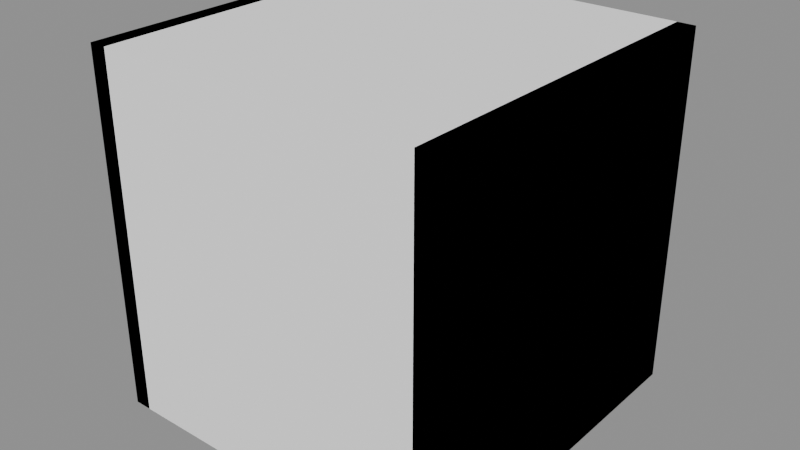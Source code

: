 # Source: fence.blend  (saved by Blender 5.2.45; exported with 4.5.12 LTS)
import bpy
from mathutils import Matrix  # noqa: F401  (used for matrix-valued properties, if any)

bpy.ops.wm.read_factory_settings(use_empty=True)
scene = bpy.context.scene
scene.name = 'Scene'

# ---- materials (node trees are filled in below, after node groups)
mat_material_world_prop_industrial = bpy.data.materials.new('material.world.prop.industrial')
mat_material_world_prop_industrial.diffuse_color = (1.0, 1.0, 1.0, 1.0)

# ---- material node trees
mat_material_world_prop_industrial.use_nodes = True; mat_material_world_prop_industrial.node_tree.nodes.clear()
_N = mat_material_world_prop_industrial.node_tree.nodes; _L = mat_material_world_prop_industrial.node_tree.links
n0 = _N.new('ShaderNodeBsdfPrincipled'); n0.name = 'Principled BSDF'; n0.location = (-200, 100)
n0.inputs[0].default_value = (1.0, 1.0, 1.0, 1.0)
n0.inputs[1].default_value = 1.0
n0.inputs[2].default_value = 1.0
n0.inputs[10].default_value = 0.005
n1 = _N.new('ShaderNodeOutputMaterial'); n1.name = 'Material Output'; n1.location = (200, 100)
_L.new(n0.outputs[0], n1.inputs[0])
n1.is_active_output = True

# ---- meshes
me_00_0_whole = bpy.data.meshes.new('00:0:whole')
me_00_0_whole.from_pydata([(-0.5, -0.5, -0.5), (-0.5, -0.5, 0.5), (-0.5, 0.5, 0.5), (-0.5, 0.5, -0.5), (-0.45, 0.5, -0.5), (-0.45, 0.5, 0.5), (-0.45, -0.5, 0.5), (-0.45, -0.5, -0.5), (-0.5, 0.5, -0.5), (-0.45, 0.5, -0.5), (-0.45, -0.5, -0.5), (-0.5, -0.5, -0.5), (-0.5, -0.5, 0.5), (-0.45, -0.5, 0.5), (-0.45, 0.5, 0.5), (-0.5, 0.5, 0.5), (-0.5, 0.5, 0.5), (-0.45, 0.5, 0.5), (-0.45, 0.5, -0.5), (-0.5, 0.5, -0.5), (-0.5, -0.5, -0.5), (-0.45, -0.5, -0.5), (-0.45, -0.5, 0.5), (-0.5, -0.5, 0.5), (0.45, -0.5, -0.5), (0.45, -0.5, 0.5), (0.45, 0.5, 0.5), (0.45, 0.5, -0.5), (0.5, 0.5, -0.5), (0.5, 0.5, 0.5), (0.5, -0.5, 0.5), (0.5, -0.5, -0.5), (0.45, 0.5, -0.5), (0.5, 0.5, -0.5), (0.5, -0.5, -0.5), (0.45, -0.5, -0.5), (0.45, -0.5, 0.5), (0.5, -0.5, 0.5), (0.5, 0.5, 0.5), (0.45, 0.5, 0.5), (0.45, 0.5, 0.5), (0.5, 0.5, 0.5), (0.5, 0.5, -0.5), (0.45, 0.5, -0.5), (0.45, -0.5, -0.5), (0.5, -0.5, -0.5), (0.5, -0.5, 0.5), (0.45, -0.5, 0.5), (-0.5, -0.25, -0.3925), (-0.5, -0.25, -0.3575), (-0.5, 0.25, -0.3575), (-0.5, 0.25, -0.3925), (0.5, 0.25, -0.3925), (0.5, 0.25, -0.3575), (0.5, -0.25, -0.3575), (0.5, -0.25, -0.3925), (-0.5, 0.25, -0.3925), (0.5, 0.25, -0.3925), (0.5, -0.25, -0.3925), (-0.5, -0.25, -0.3925), (-0.5, -0.25, -0.3575), (0.5, -0.25, -0.3575), (0.5, 0.25, -0.3575), (-0.5, 0.25, -0.3575), (-0.5, 0.25, -0.3575), (0.5, 0.25, -0.3575), (0.5, 0.25, -0.3925), (-0.5, 0.25, -0.3925), (-0.5, -0.25, -0.3925), (0.5, -0.25, -0.3925), (0.5, -0.25, -0.3575), (-0.5, -0.25, -0.3575), (-0.5, -0.25, 0.3575), (-0.5, -0.25, 0.3925), (-0.5, 0.25, 0.3925), (-0.5, 0.25, 0.3575), (0.5, 0.25, 0.3575), (0.5, 0.25, 0.3925), (0.5, -0.25, 0.3925), (0.5, -0.25, 0.3575), (-0.5, 0.25, 0.3575), (0.5, 0.25, 0.3575), (0.5, -0.25, 0.3575), (-0.5, -0.25, 0.3575), (-0.5, -0.25, 0.3925), (0.5, -0.25, 0.3925), (0.5, 0.25, 0.3925), (-0.5, 0.25, 0.3925), (-0.5, 0.25, 0.3925), (0.5, 0.25, 0.3925), (0.5, 0.25, 0.3575), (-0.5, 0.25, 0.3575), (-0.5, -0.25, 0.3575), (0.5, -0.25, 0.3575), (0.5, -0.25, 0.3925), (-0.5, -0.25, 0.3925), (-0.406, -0.125, -0.4), (-0.406, -0.125, 0.4), (-0.406, 0.125, 0.4), (-0.406, 0.125, -0.4), (-0.394, 0.125, -0.4), (-0.394, 0.125, 0.4), (-0.394, -0.125, 0.4), (-0.394, -0.125, -0.4), (-0.406, 0.125, -0.4), (-0.394, 0.125, -0.4), (-0.394, -0.125, -0.4), (-0.406, -0.125, -0.4), (-0.406, -0.125, 0.4), (-0.394, -0.125, 0.4), (-0.394, 0.125, 0.4), (-0.406, 0.125, 0.4), (-0.406, 0.125, 0.4), (-0.394, 0.125, 0.4), (-0.394, 0.125, -0.4), (-0.406, 0.125, -0.4), (-0.406, -0.125, -0.4), (-0.394, -0.125, -0.4), (-0.394, -0.125, 0.4), (-0.406, -0.125, 0.4), (-0.326, -0.125, -0.4), (-0.326, -0.125, 0.4), (-0.326, 0.125, 0.4), (-0.326, 0.125, -0.4), (-0.314, 0.125, -0.4), (-0.314, 0.125, 0.4), (-0.314, -0.125, 0.4), (-0.314, -0.125, -0.4), (-0.326, 0.125, -0.4), (-0.314, 0.125, -0.4), (-0.314, -0.125, -0.4), (-0.326, -0.125, -0.4), (-0.326, -0.125, 0.4), (-0.314, -0.125, 0.4), (-0.314, 0.125, 0.4), (-0.326, 0.125, 0.4), (-0.326, 0.125, 0.4), (-0.314, 0.125, 0.4), (-0.314, 0.125, -0.4), (-0.326, 0.125, -0.4), (-0.326, -0.125, -0.4), (-0.314, -0.125, -0.4), (-0.314, -0.125, 0.4), (-0.326, -0.125, 0.4), (-0.246, -0.125, -0.4), (-0.246, -0.125, 0.4), (-0.246, 0.125, 0.4), (-0.246, 0.125, -0.4), (-0.234, 0.125, -0.4), (-0.234, 0.125, 0.4), (-0.234, -0.125, 0.4), (-0.234, -0.125, -0.4), (-0.246, 0.125, -0.4), (-0.234, 0.125, -0.4), (-0.234, -0.125, -0.4), (-0.246, -0.125, -0.4), (-0.246, -0.125, 0.4), (-0.234, -0.125, 0.4), (-0.234, 0.125, 0.4), (-0.246, 0.125, 0.4), (-0.246, 0.125, 0.4), (-0.234, 0.125, 0.4), (-0.234, 0.125, -0.4), (-0.246, 0.125, -0.4), (-0.246, -0.125, -0.4), (-0.234, -0.125, -0.4), (-0.234, -0.125, 0.4), (-0.246, -0.125, 0.4), (-0.166, -0.125, -0.4), (-0.166, -0.125, 0.4), (-0.166, 0.125, 0.4), (-0.166, 0.125, -0.4), (-0.154, 0.125, -0.4), (-0.154, 0.125, 0.4), (-0.154, -0.125, 0.4), (-0.154, -0.125, -0.4), (-0.166, 0.125, -0.4), (-0.154, 0.125, -0.4), (-0.154, -0.125, -0.4), (-0.166, -0.125, -0.4), (-0.166, -0.125, 0.4), (-0.154, -0.125, 0.4), (-0.154, 0.125, 0.4), (-0.166, 0.125, 0.4), (-0.166, 0.125, 0.4), (-0.154, 0.125, 0.4), (-0.154, 0.125, -0.4), (-0.166, 0.125, -0.4), (-0.166, -0.125, -0.4), (-0.154, -0.125, -0.4), (-0.154, -0.125, 0.4), (-0.166, -0.125, 0.4), (-0.086, -0.125, -0.4), (-0.086, -0.125, 0.4), (-0.086, 0.125, 0.4), (-0.086, 0.125, -0.4), (-0.074, 0.125, -0.4), (-0.074, 0.125, 0.4), (-0.074, -0.125, 0.4), (-0.074, -0.125, -0.4), (-0.086, 0.125, -0.4), (-0.074, 0.125, -0.4), (-0.074, -0.125, -0.4), (-0.086, -0.125, -0.4), (-0.086, -0.125, 0.4), (-0.074, -0.125, 0.4), (-0.074, 0.125, 0.4), (-0.086, 0.125, 0.4), (-0.086, 0.125, 0.4), (-0.074, 0.125, 0.4), (-0.074, 0.125, -0.4), (-0.086, 0.125, -0.4), (-0.086, -0.125, -0.4), (-0.074, -0.125, -0.4), (-0.074, -0.125, 0.4), (-0.086, -0.125, 0.4), (-0.006, -0.125, -0.4), (-0.006, -0.125, 0.4), (-0.006, 0.125, 0.4), (-0.006, 0.125, -0.4), (0.006, 0.125, -0.4), (0.006, 0.125, 0.4), (0.006, -0.125, 0.4), (0.006, -0.125, -0.4), (-0.006, 0.125, -0.4), (0.006, 0.125, -0.4), (0.006, -0.125, -0.4), (-0.006, -0.125, -0.4), (-0.006, -0.125, 0.4), (0.006, -0.125, 0.4), (0.006, 0.125, 0.4), (-0.006, 0.125, 0.4), (-0.006, 0.125, 0.4), (0.006, 0.125, 0.4), (0.006, 0.125, -0.4), (-0.006, 0.125, -0.4), (-0.006, -0.125, -0.4), (0.006, -0.125, -0.4), (0.006, -0.125, 0.4), (-0.006, -0.125, 0.4), (0.074, -0.125, -0.4), (0.074, -0.125, 0.4), (0.074, 0.125, 0.4), (0.074, 0.125, -0.4), (0.086, 0.125, -0.4), (0.086, 0.125, 0.4), (0.086, -0.125, 0.4), (0.086, -0.125, -0.4), (0.074, 0.125, -0.4), (0.086, 0.125, -0.4), (0.086, -0.125, -0.4), (0.074, -0.125, -0.4), (0.074, -0.125, 0.4), (0.086, -0.125, 0.4), (0.086, 0.125, 0.4), (0.074, 0.125, 0.4), (0.074, 0.125, 0.4), (0.086, 0.125, 0.4), (0.086, 0.125, -0.4), (0.074, 0.125, -0.4), (0.074, -0.125, -0.4), (0.086, -0.125, -0.4), (0.086, -0.125, 0.4), (0.074, -0.125, 0.4), (0.154, -0.125, -0.4), (0.154, -0.125, 0.4), (0.154, 0.125, 0.4), (0.154, 0.125, -0.4), (0.166, 0.125, -0.4), (0.166, 0.125, 0.4), (0.166, -0.125, 0.4), (0.166, -0.125, -0.4), (0.154, 0.125, -0.4), (0.166, 0.125, -0.4), (0.166, -0.125, -0.4), (0.154, -0.125, -0.4), (0.154, -0.125, 0.4), (0.166, -0.125, 0.4), (0.166, 0.125, 0.4), (0.154, 0.125, 0.4), (0.154, 0.125, 0.4), (0.166, 0.125, 0.4), (0.166, 0.125, -0.4), (0.154, 0.125, -0.4), (0.154, -0.125, -0.4), (0.166, -0.125, -0.4), (0.166, -0.125, 0.4), (0.154, -0.125, 0.4), (0.234, -0.125, -0.4), (0.234, -0.125, 0.4), (0.234, 0.125, 0.4), (0.234, 0.125, -0.4), (0.246, 0.125, -0.4), (0.246, 0.125, 0.4), (0.246, -0.125, 0.4), (0.246, -0.125, -0.4), (0.234, 0.125, -0.4), (0.246, 0.125, -0.4), (0.246, -0.125, -0.4), (0.234, -0.125, -0.4), (0.234, -0.125, 0.4), (0.246, -0.125, 0.4), (0.246, 0.125, 0.4), (0.234, 0.125, 0.4), (0.234, 0.125, 0.4), (0.246, 0.125, 0.4), (0.246, 0.125, -0.4), (0.234, 0.125, -0.4), (0.234, -0.125, -0.4), (0.246, -0.125, -0.4), (0.246, -0.125, 0.4), (0.234, -0.125, 0.4), (0.314, -0.125, -0.4), (0.314, -0.125, 0.4), (0.314, 0.125, 0.4), (0.314, 0.125, -0.4), (0.326, 0.125, -0.4), (0.326, 0.125, 0.4), (0.326, -0.125, 0.4), (0.326, -0.125, -0.4), (0.314, 0.125, -0.4), (0.326, 0.125, -0.4), (0.326, -0.125, -0.4), (0.314, -0.125, -0.4), (0.314, -0.125, 0.4), (0.326, -0.125, 0.4), (0.326, 0.125, 0.4), (0.314, 0.125, 0.4), (0.314, 0.125, 0.4), (0.326, 0.125, 0.4), (0.326, 0.125, -0.4), (0.314, 0.125, -0.4), (0.314, -0.125, -0.4), (0.326, -0.125, -0.4), (0.326, -0.125, 0.4), (0.314, -0.125, 0.4), (0.394, -0.125, -0.4), (0.394, -0.125, 0.4), (0.394, 0.125, 0.4), (0.394, 0.125, -0.4), (0.406, 0.125, -0.4), (0.406, 0.125, 0.4), (0.406, -0.125, 0.4), (0.406, -0.125, -0.4), (0.394, 0.125, -0.4), (0.406, 0.125, -0.4), (0.406, -0.125, -0.4), (0.394, -0.125, -0.4), (0.394, -0.125, 0.4), (0.406, -0.125, 0.4), (0.406, 0.125, 0.4), (0.394, 0.125, 0.4), (0.394, 0.125, 0.4), (0.406, 0.125, 0.4), (0.406, 0.125, -0.4), (0.394, 0.125, -0.4), (0.394, -0.125, -0.4), (0.406, -0.125, -0.4), (0.406, -0.125, 0.4), (0.394, -0.125, 0.4)], [], [(0, 1, 2), (0, 2, 3), (4, 5, 6), (4, 6, 7), (8, 9, 10), (8, 10, 11), (12, 13, 14), (12, 14, 15), (16, 17, 18), (16, 18, 19), (20, 21, 22), (20, 22, 23), (24, 25, 26), (24, 26, 27), (28, 29, 30), (28, 30, 31), (32, 33, 34), (32, 34, 35), (36, 37, 38), (36, 38, 39), (40, 41, 42), (40, 42, 43), (44, 45, 46), (44, 46, 47), (48, 49, 50), (48, 50, 51), (52, 53, 54), (52, 54, 55), (56, 57, 58), (56, 58, 59), (60, 61, 62), (60, 62, 63), (64, 65, 66), (64, 66, 67), (68, 69, 70), (68, 70, 71), (72, 73, 74), (72, 74, 75), (76, 77, 78), (76, 78, 79), (80, 81, 82), (80, 82, 83), (84, 85, 86), (84, 86, 87), (88, 89, 90), (88, 90, 91), (92, 93, 94), (92, 94, 95), (96, 97, 98), (96, 98, 99), (100, 101, 102), (100, 102, 103), (104, 105, 106), (104, 106, 107), (108, 109, 110), (108, 110, 111), (112, 113, 114), (112, 114, 115), (116, 117, 118), (116, 118, 119), (120, 121, 122), (120, 122, 123), (124, 125, 126), (124, 126, 127), (128, 129, 130), (128, 130, 131), (132, 133, 134), (132, 134, 135), (136, 137, 138), (136, 138, 139), (140, 141, 142), (140, 142, 143), (144, 145, 146), (144, 146, 147), (148, 149, 150), (148, 150, 151), (152, 153, 154), (152, 154, 155), (156, 157, 158), (156, 158, 159), (160, 161, 162), (160, 162, 163), (164, 165, 166), (164, 166, 167), (168, 169, 170), (168, 170, 171), (172, 173, 174), (172, 174, 175), (176, 177, 178), (176, 178, 179), (180, 181, 182), (180, 182, 183), (184, 185, 186), (184, 186, 187), (188, 189, 190), (188, 190, 191), (192, 193, 194), (192, 194, 195), (196, 197, 198), (196, 198, 199), (200, 201, 202), (200, 202, 203), (204, 205, 206), (204, 206, 207), (208, 209, 210), (208, 210, 211), (212, 213, 214), (212, 214, 215), (216, 217, 218), (216, 218, 219), (220, 221, 222), (220, 222, 223), (224, 225, 226), (224, 226, 227), (228, 229, 230), (228, 230, 231), (232, 233, 234), (232, 234, 235), (236, 237, 238), (236, 238, 239), (240, 241, 242), (240, 242, 243), (244, 245, 246), (244, 246, 247), (248, 249, 250), (248, 250, 251), (252, 253, 254), (252, 254, 255), (256, 257, 258), (256, 258, 259), (260, 261, 262), (260, 262, 263), (264, 265, 266), (264, 266, 267), (268, 269, 270), (268, 270, 271), (272, 273, 274), (272, 274, 275), (276, 277, 278), (276, 278, 279), (280, 281, 282), (280, 282, 283), (284, 285, 286), (284, 286, 287), (288, 289, 290), (288, 290, 291), (292, 293, 294), (292, 294, 295), (296, 297, 298), (296, 298, 299), (300, 301, 302), (300, 302, 303), (304, 305, 306), (304, 306, 307), (308, 309, 310), (308, 310, 311), (312, 313, 314), (312, 314, 315), (316, 317, 318), (316, 318, 319), (320, 321, 322), (320, 322, 323), (324, 325, 326), (324, 326, 327), (328, 329, 330), (328, 330, 331), (332, 333, 334), (332, 334, 335), (336, 337, 338), (336, 338, 339), (340, 341, 342), (340, 342, 343), (344, 345, 346), (344, 346, 347), (348, 349, 350), (348, 350, 351), (352, 353, 354), (352, 354, 355), (356, 357, 358), (356, 358, 359)])
_uv = me_00_0_whole.uv_layers.new(name='UVMap')
_uv.uv.foreach_set('vector', [0.268, 0.8664, 0.482, 0.8664, 0.482, 0.8836, 0.268, 0.8664, 0.482, 0.8836, 0.268, 0.8836, 0.268, 0.8836, 0.482, 0.8836, 0.482, 0.8664, 0.268, 0.8836, 0.482, 0.8664, 0.268, 0.8664, 0.268, 0.8836, 0.2787, 0.8836, 0.2787, 0.8664, 0.268, 0.8836, 0.2787, 0.8664, 0.268, 0.8664, 0.268, 0.8664, 0.2787, 0.8664, 0.2787, 0.8836, 0.268, 0.8664, 0.2787, 0.8836, 0.268, 0.8836, 0.268, 0.768, 0.2787, 0.768, 0.2787, 0.982, 0.268, 0.768, 0.2787, 0.982, 0.268, 0.982, 0.268, 0.982, 0.2787, 0.982, 0.2787, 0.768, 0.268, 0.982, 0.2787, 0.768, 0.268, 0.768, 0.268, 0.8664, 0.482, 0.8664, 0.482, 0.8836, 0.268, 0.8664, 0.482, 0.8836, 0.268, 0.8836, 0.268, 0.8836, 0.482, 0.8836, 0.482, 0.8664, 0.268, 0.8836, 0.482, 0.8664, 0.268, 0.8664, 0.4713, 0.8836, 0.482, 0.8836, 0.482, 0.8664, 0.4713, 0.8836, 0.482, 0.8664, 0.4713, 0.8664, 0.4713, 0.8664, 0.482, 0.8664, 0.482, 0.8836, 0.4713, 0.8664, 0.482, 0.8836, 0.4713, 0.8836, 0.4713, 0.768, 0.482, 0.768, 0.482, 0.982, 0.4713, 0.768, 0.482, 0.982, 0.4713, 0.982, 0.4713, 0.982, 0.482, 0.982, 0.482, 0.768, 0.4713, 0.982, 0.482, 0.768, 0.4713, 0.768, 0.291, 0.8707, 0.2985, 0.8707, 0.2985, 0.8793, 0.291, 0.8707, 0.2985, 0.8793, 0.291, 0.8793, 0.291, 0.8793, 0.2985, 0.8793, 0.2985, 0.8707, 0.291, 0.8793, 0.2985, 0.8707, 0.291, 0.8707, 0.268, 0.8793, 0.482, 0.8793, 0.482, 0.8707, 0.268, 0.8793, 0.482, 0.8707, 0.268, 0.8707, 0.268, 0.8707, 0.482, 0.8707, 0.482, 0.8793, 0.268, 0.8707, 0.482, 0.8793, 0.268, 0.8793, 0.268, 0.9515, 0.482, 0.9515, 0.482, 0.959, 0.268, 0.9515, 0.482, 0.959, 0.268, 0.959, 0.268, 0.959, 0.482, 0.959, 0.482, 0.9515, 0.268, 0.959, 0.482, 0.9515, 0.268, 0.9515, 0.4515, 0.8707, 0.459, 0.8707, 0.459, 0.8793, 0.4515, 0.8707, 0.459, 0.8793, 0.4515, 0.8793, 0.4515, 0.8793, 0.459, 0.8793, 0.459, 0.8707, 0.4515, 0.8793, 0.459, 0.8707, 0.4515, 0.8707, 0.268, 0.8793, 0.482, 0.8793, 0.482, 0.8707, 0.268, 0.8793, 0.482, 0.8707, 0.268, 0.8707, 0.268, 0.8707, 0.482, 0.8707, 0.482, 0.8793, 0.268, 0.8707, 0.482, 0.8793, 0.268, 0.8793, 0.268, 0.791, 0.482, 0.791, 0.482, 0.7985, 0.268, 0.791, 0.482, 0.7985, 0.268, 0.7985, 0.268, 0.7985, 0.482, 0.7985, 0.482, 0.791, 0.268, 0.7985, 0.482, 0.791, 0.268, 0.791, 0.2894, 0.8729, 0.4606, 0.8729, 0.4606, 0.8771, 0.2894, 0.8729, 0.4606, 0.8771, 0.2894, 0.8771, 0.2894, 0.8771, 0.4606, 0.8771, 0.4606, 0.8729, 0.2894, 0.8771, 0.4606, 0.8729, 0.2894, 0.8729, 0.2881, 0.8771, 0.2907, 0.8771, 0.2907, 0.8729, 0.2881, 0.8771, 0.2907, 0.8729, 0.2881, 0.8729, 0.2881, 0.8729, 0.2907, 0.8729, 0.2907, 0.8771, 0.2881, 0.8729, 0.2907, 0.8771, 0.2881, 0.8771, 0.2881, 0.7894, 0.2907, 0.7894, 0.2907, 0.9606, 0.2881, 0.7894, 0.2907, 0.9606, 0.2881, 0.9606, 0.2881, 0.9606, 0.2907, 0.9606, 0.2907, 0.7894, 0.2881, 0.9606, 0.2907, 0.7894, 0.2881, 0.7894, 0.2894, 0.8729, 0.4606, 0.8729, 0.4606, 0.8771, 0.2894, 0.8729, 0.4606, 0.8771, 0.2894, 0.8771, 0.2894, 0.8771, 0.4606, 0.8771, 0.4606, 0.8729, 0.2894, 0.8771, 0.4606, 0.8729, 0.2894, 0.8729, 0.3052, 0.8771, 0.3078, 0.8771, 0.3078, 0.8729, 0.3052, 0.8771, 0.3078, 0.8729, 0.3052, 0.8729, 0.3052, 0.8729, 0.3078, 0.8729, 0.3078, 0.8771, 0.3052, 0.8729, 0.3078, 0.8771, 0.3052, 0.8771, 0.3052, 0.7894, 0.3078, 0.7894, 0.3078, 0.9606, 0.3052, 0.7894, 0.3078, 0.9606, 0.3052, 0.9606, 0.3052, 0.9606, 0.3078, 0.9606, 0.3078, 0.7894, 0.3052, 0.9606, 0.3078, 0.7894, 0.3052, 0.7894, 0.2894, 0.8729, 0.4606, 0.8729, 0.4606, 0.8771, 0.2894, 0.8729, 0.4606, 0.8771, 0.2894, 0.8771, 0.2894, 0.8771, 0.4606, 0.8771, 0.4606, 0.8729, 0.2894, 0.8771, 0.4606, 0.8729, 0.2894, 0.8729, 0.3224, 0.8771, 0.3249, 0.8771, 0.3249, 0.8729, 0.3224, 0.8771, 0.3249, 0.8729, 0.3224, 0.8729, 0.3224, 0.8729, 0.3249, 0.8729, 0.3249, 0.8771, 0.3224, 0.8729, 0.3249, 0.8771, 0.3224, 0.8771, 0.3224, 0.7894, 0.3249, 0.7894, 0.3249, 0.9606, 0.3224, 0.7894, 0.3249, 0.9606, 0.3224, 0.9606, 0.3224, 0.9606, 0.3249, 0.9606, 0.3249, 0.7894, 0.3224, 0.9606, 0.3249, 0.7894, 0.3224, 0.7894, 0.2894, 0.8729, 0.4606, 0.8729, 0.4606, 0.8771, 0.2894, 0.8729, 0.4606, 0.8771, 0.2894, 0.8771, 0.2894, 0.8771, 0.4606, 0.8771, 0.4606, 0.8729, 0.2894, 0.8771, 0.4606, 0.8729, 0.2894, 0.8729, 0.3395, 0.8771, 0.342, 0.8771, 0.342, 0.8729, 0.3395, 0.8771, 0.342, 0.8729, 0.3395, 0.8729, 0.3395, 0.8729, 0.342, 0.8729, 0.342, 0.8771, 0.3395, 0.8729, 0.342, 0.8771, 0.3395, 0.8771, 0.3395, 0.7894, 0.342, 0.7894, 0.342, 0.9606, 0.3395, 0.7894, 0.342, 0.9606, 0.3395, 0.9606, 0.3395, 0.9606, 0.342, 0.9606, 0.342, 0.7894, 0.3395, 0.9606, 0.342, 0.7894, 0.3395, 0.7894, 0.2894, 0.8729, 0.4606, 0.8729, 0.4606, 0.8771, 0.2894, 0.8729, 0.4606, 0.8771, 0.2894, 0.8771, 0.2894, 0.8771, 0.4606, 0.8771, 0.4606, 0.8729, 0.2894, 0.8771, 0.4606, 0.8729, 0.2894, 0.8729, 0.3566, 0.8771, 0.3592, 0.8771, 0.3592, 0.8729, 0.3566, 0.8771, 0.3592, 0.8729, 0.3566, 0.8729, 0.3566, 0.8729, 0.3592, 0.8729, 0.3592, 0.8771, 0.3566, 0.8729, 0.3592, 0.8771, 0.3566, 0.8771, 0.3566, 0.7894, 0.3592, 0.7894, 0.3592, 0.9606, 0.3566, 0.7894, 0.3592, 0.9606, 0.3566, 0.9606, 0.3566, 0.9606, 0.3592, 0.9606, 0.3592, 0.7894, 0.3566, 0.9606, 0.3592, 0.7894, 0.3566, 0.7894, 0.2894, 0.8729, 0.4606, 0.8729, 0.4606, 0.8771, 0.2894, 0.8729, 0.4606, 0.8771, 0.2894, 0.8771, 0.2894, 0.8771, 0.4606, 0.8771, 0.4606, 0.8729, 0.2894, 0.8771, 0.4606, 0.8729, 0.2894, 0.8729, 0.3737, 0.8771, 0.3763, 0.8771, 0.3763, 0.8729, 0.3737, 0.8771, 0.3763, 0.8729, 0.3737, 0.8729, 0.3737, 0.8729, 0.3763, 0.8729, 0.3763, 0.8771, 0.3737, 0.8729, 0.3763, 0.8771, 0.3737, 0.8771, 0.3737, 0.7894, 0.3763, 0.7894, 0.3763, 0.9606, 0.3737, 0.7894, 0.3763, 0.9606, 0.3737, 0.9606, 0.3737, 0.9606, 0.3763, 0.9606, 0.3763, 0.7894, 0.3737, 0.9606, 0.3763, 0.7894, 0.3737, 0.7894, 0.2894, 0.8729, 0.4606, 0.8729, 0.4606, 0.8771, 0.2894, 0.8729, 0.4606, 0.8771, 0.2894, 0.8771, 0.2894, 0.8771, 0.4606, 0.8771, 0.4606, 0.8729, 0.2894, 0.8771, 0.4606, 0.8729, 0.2894, 0.8729, 0.3908, 0.8771, 0.3934, 0.8771, 0.3934, 0.8729, 0.3908, 0.8771, 0.3934, 0.8729, 0.3908, 0.8729, 0.3908, 0.8729, 0.3934, 0.8729, 0.3934, 0.8771, 0.3908, 0.8729, 0.3934, 0.8771, 0.3908, 0.8771, 0.3908, 0.7894, 0.3934, 0.7894, 0.3934, 0.9606, 0.3908, 0.7894, 0.3934, 0.9606, 0.3908, 0.9606, 0.3908, 0.9606, 0.3934, 0.9606, 0.3934, 0.7894, 0.3908, 0.9606, 0.3934, 0.7894, 0.3908, 0.7894, 0.2894, 0.8729, 0.4606, 0.8729, 0.4606, 0.8771, 0.2894, 0.8729, 0.4606, 0.8771, 0.2894, 0.8771, 0.2894, 0.8771, 0.4606, 0.8771, 0.4606, 0.8729, 0.2894, 0.8771, 0.4606, 0.8729, 0.2894, 0.8729, 0.408, 0.8771, 0.4105, 0.8771, 0.4105, 0.8729, 0.408, 0.8771, 0.4105, 0.8729, 0.408, 0.8729, 0.408, 0.8729, 0.4105, 0.8729, 0.4105, 0.8771, 0.408, 0.8729, 0.4105, 0.8771, 0.408, 0.8771, 0.408, 0.7894, 0.4105, 0.7894, 0.4105, 0.9606, 0.408, 0.7894, 0.4105, 0.9606, 0.408, 0.9606, 0.408, 0.9606, 0.4105, 0.9606, 0.4105, 0.7894, 0.408, 0.9606, 0.4105, 0.7894, 0.408, 0.7894, 0.2894, 0.8729, 0.4606, 0.8729, 0.4606, 0.8771, 0.2894, 0.8729, 0.4606, 0.8771, 0.2894, 0.8771, 0.2894, 0.8771, 0.4606, 0.8771, 0.4606, 0.8729, 0.2894, 0.8771, 0.4606, 0.8729, 0.2894, 0.8729, 0.4251, 0.8771, 0.4276, 0.8771, 0.4276, 0.8729, 0.4251, 0.8771, 0.4276, 0.8729, 0.4251, 0.8729, 0.4251, 0.8729, 0.4276, 0.8729, 0.4276, 0.8771, 0.4251, 0.8729, 0.4276, 0.8771, 0.4251, 0.8771, 0.4251, 0.7894, 0.4276, 0.7894, 0.4276, 0.9606, 0.4251, 0.7894, 0.4276, 0.9606, 0.4251, 0.9606, 0.4251, 0.9606, 0.4276, 0.9606, 0.4276, 0.7894, 0.4251, 0.9606, 0.4276, 0.7894, 0.4251, 0.7894, 0.2894, 0.8729, 0.4606, 0.8729, 0.4606, 0.8771, 0.2894, 0.8729, 0.4606, 0.8771, 0.2894, 0.8771, 0.2894, 0.8771, 0.4606, 0.8771, 0.4606, 0.8729, 0.2894, 0.8771, 0.4606, 0.8729, 0.2894, 0.8729, 0.4422, 0.8771, 0.4448, 0.8771, 0.4448, 0.8729, 0.4422, 0.8771, 0.4448, 0.8729, 0.4422, 0.8729, 0.4422, 0.8729, 0.4448, 0.8729, 0.4448, 0.8771, 0.4422, 0.8729, 0.4448, 0.8771, 0.4422, 0.8771, 0.4422, 0.7894, 0.4448, 0.7894, 0.4448, 0.9606, 0.4422, 0.7894, 0.4448, 0.9606, 0.4422, 0.9606, 0.4422, 0.9606, 0.4448, 0.9606, 0.4448, 0.7894, 0.4422, 0.9606, 0.4448, 0.7894, 0.4422, 0.7894, 0.2894, 0.8729, 0.4606, 0.8729, 0.4606, 0.8771, 0.2894, 0.8729, 0.4606, 0.8771, 0.2894, 0.8771, 0.2894, 0.8771, 0.4606, 0.8771, 0.4606, 0.8729, 0.2894, 0.8771, 0.4606, 0.8729, 0.2894, 0.8729, 0.4593, 0.8771, 0.4619, 0.8771, 0.4619, 0.8729, 0.4593, 0.8771, 0.4619, 0.8729, 0.4593, 0.8729, 0.4593, 0.8729, 0.4619, 0.8729, 0.4619, 0.8771, 0.4593, 0.8729, 0.4619, 0.8771, 0.4593, 0.8771, 0.4593, 0.7894, 0.4619, 0.7894, 0.4619, 0.9606, 0.4593, 0.7894, 0.4619, 0.9606, 0.4593, 0.9606, 0.4593, 0.9606, 0.4619, 0.9606, 0.4619, 0.7894, 0.4593, 0.9606, 0.4619, 0.7894, 0.4593, 0.7894])
me_00_0_whole.materials.append(mat_material_world_prop_industrial)
me_00_0_whole.update()
me_00_0_whole.normals_split_custom_set([tuple(v) for v in zip(*[iter([-1.0, 0.0, 0.0, -1.0, 0.0, 0.0, -1.0, 0.0, 0.0, -1.0, 0.0, 0.0, -1.0, 0.0, 0.0, -1.0, 0.0, 0.0, 1.0, 0.0, 0.0, 1.0, 0.0, 0.0, 1.0, 0.0, 0.0, 1.0, 0.0, 0.0, 1.0, 0.0, 0.0, 1.0, 0.0, 0.0, 0.0, 0.0, -1.0, 0.0, 0.0, -1.0, 0.0, 0.0, -1.0, 0.0, 0.0, -1.0, 0.0, 0.0, -1.0, 0.0, 0.0, -1.0, 0.0, 0.0, 1.0, 0.0, 0.0, 1.0, 0.0, 0.0, 1.0, 0.0, 0.0, 1.0, 0.0, 0.0, 1.0, 0.0, 0.0, 1.0, 0.0, 1.0, 0.0, 0.0, 1.0, 0.0, 0.0, 1.0, 0.0, 0.0, 1.0, 0.0, 0.0, 1.0, 0.0, 0.0, 1.0, 0.0, 0.0, -1.0, 0.0, 0.0, -1.0, 0.0, 0.0, -1.0, 0.0, 0.0, -1.0, 0.0, 0.0, -1.0, 0.0, 0.0, -1.0, 0.0, -1.0, 0.0, 0.0, -1.0, 0.0, 0.0, -1.0, 0.0, 0.0, -1.0, 0.0, 0.0, -1.0, 0.0, 0.0, -1.0, 0.0, 0.0, 1.0, 0.0, 0.0, 1.0, 0.0, 0.0, 1.0, 0.0, 0.0, 1.0, 0.0, 0.0, 1.0, 0.0, 0.0, 1.0, 0.0, 0.0, 0.0, 0.0, -1.0, 0.0, 0.0, -1.0, 0.0, 0.0, -1.0, 0.0, 0.0, -1.0, 0.0, 0.0, -1.0, 0.0, 0.0, -1.0, 0.0, 0.0, 1.0, 0.0, 0.0, 1.0, 0.0, 0.0, 1.0, 0.0, 0.0, 1.0, 0.0, 0.0, 1.0, 0.0, 0.0, 1.0, 0.0, 1.0, 0.0, 0.0, 1.0, 0.0, 0.0, 1.0, 0.0, 0.0, 1.0, 0.0, 0.0, 1.0, 0.0, 0.0, 1.0, 0.0, 0.0, -1.0, 0.0, 0.0, -1.0, 0.0, 0.0, -1.0, 0.0, 0.0, -1.0, 0.0, 0.0, -1.0, 0.0, 0.0, -1.0, 0.0, -1.0, 0.0, 0.0, -1.0, 0.0, 0.0, -1.0, 0.0, 0.0, -1.0, 0.0, 0.0, -1.0, 0.0, 0.0, -1.0, 0.0, 0.0, 1.0, 0.0, 0.0, 1.0, 0.0, 0.0, 1.0, 0.0, 0.0, 1.0, 0.0, 0.0, 1.0, 0.0, 0.0, 1.0, 0.0, 0.0, 0.0, 0.0, -1.0, 0.0, 0.0, -1.0, 0.0, 0.0, -1.0, 0.0, 0.0, -1.0, 0.0, 0.0, -1.0, 0.0, 0.0, -1.0, 0.0, 0.0, 1.0, 0.0, 0.0, 1.0, 0.0, 0.0, 1.0, 0.0, 0.0, 1.0, 0.0, 0.0, 1.0, 0.0, 0.0, 1.0, 0.0, 1.0, 0.0, 0.0, 1.0, 0.0, 0.0, 1.0, 0.0, 0.0, 1.0, 0.0, 0.0, 1.0, 0.0, 0.0, 1.0, 0.0, 0.0, -1.0, 0.0, 0.0, -1.0, 0.0, 0.0, -1.0, 0.0, 0.0, -1.0, 0.0, 0.0, -1.0, 0.0, 0.0, -1.0, 0.0, -1.0, 0.0, 0.0, -1.0, 0.0, 0.0, -1.0, 0.0, 0.0, -1.0, 0.0, 0.0, -1.0, 0.0, 0.0, -1.0, 0.0, 0.0, 1.0, 0.0, 0.0, 1.0, 0.0, 0.0, 1.0, 0.0, 0.0, 1.0, 0.0, 0.0, 1.0, 0.0, 0.0, 1.0, 0.0, 0.0, 0.0, 0.0, -1.0, 0.0, 0.0, -1.0, 0.0, 0.0, -1.0, 0.0, 0.0, -1.0, 0.0, 0.0, -1.0, 0.0, 0.0, -1.0, 0.0, 0.0, 1.0, 0.0, 0.0, 1.0, 0.0, 0.0, 1.0, 0.0, 0.0, 1.0, 0.0, 0.0, 1.0, 0.0, 0.0, 1.0, 0.0, 1.0, 0.0, 0.0, 1.0, 0.0, 0.0, 1.0, 0.0, 0.0, 1.0, 0.0, 0.0, 1.0, 0.0, 0.0, 1.0, 0.0, 0.0, -1.0, 0.0, 0.0, -1.0, 0.0, 0.0, -1.0, 0.0, 0.0, -1.0, 0.0, 0.0, -1.0, 0.0, 0.0, -1.0, 0.0, -1.0, 0.0, 0.0, -1.0, 0.0, 0.0, -1.0, 0.0, 0.0, -1.0, 0.0, 0.0, -1.0, 0.0, 0.0, -1.0, 0.0, 0.0, 1.0, 0.0, 0.0, 1.0, 0.0, 0.0, 1.0, 0.0, 0.0, 1.0, 0.0, 0.0, 1.0, 0.0, 0.0, 1.0, 0.0, 0.0, 0.0, 0.0, -1.0, 0.0, 0.0, -1.0, 0.0, 0.0, -1.0, 0.0, 0.0, -1.0, 0.0, 0.0, -1.0, 0.0, 0.0, -1.0, 0.0, 0.0, 1.0, 0.0, 0.0, 1.0, 0.0, 0.0, 1.0, 0.0, 0.0, 1.0, 0.0, 0.0, 1.0, 0.0, 0.0, 1.0, 0.0, 1.0, 0.0, 0.0, 1.0, 0.0, 0.0, 1.0, 0.0, 0.0, 1.0, 0.0, 0.0, 1.0, 0.0, 0.0, 1.0, 0.0, 0.0, -1.0, 0.0, 0.0, -1.0, 0.0, 0.0, -1.0, 0.0, 0.0, -1.0, 0.0, 0.0, -1.0, 0.0, 0.0, -1.0, 0.0, -1.0, 0.0, 0.0, -1.0, 0.0, 0.0, -1.0, 0.0, 0.0, -1.0, 0.0, 0.0, -1.0, 0.0, 0.0, -1.0, 0.0, 0.0, 1.0, 0.0, 0.0, 1.0, 0.0, 0.0, 1.0, 0.0, 0.0, 1.0, 0.0, 0.0, 1.0, 0.0, 0.0, 1.0, 0.0, 0.0, 0.0, 0.0, -1.0, 0.0, 0.0, -1.0, 0.0, 0.0, -1.0, 0.0, 0.0, -1.0, 0.0, 0.0, -1.0, 0.0, 0.0, -1.0, 0.0, 0.0, 1.0, 0.0, 0.0, 1.0, 0.0, 0.0, 1.0, 0.0, 0.0, 1.0, 0.0, 0.0, 1.0, 0.0, 0.0, 1.0, 0.0, 1.0, 0.0, 0.0, 1.0, 0.0, 0.0, 1.0, 0.0, 0.0, 1.0, 0.0, 0.0, 1.0, 0.0, 0.0, 1.0, 0.0, 0.0, -1.0, 0.0, 0.0, -1.0, 0.0, 0.0, -1.0, 0.0, 0.0, -1.0, 0.0, 0.0, -1.0, 0.0, 0.0, -1.0, 0.0, -1.0, 0.0, 0.0, -1.0, 0.0, 0.0, -1.0, 0.0, 0.0, -1.0, 0.0, 0.0, -1.0, 0.0, 0.0, -1.0, 0.0, 0.0, 1.0, 0.0, 0.0, 1.0, 0.0, 0.0, 1.0, 0.0, 0.0, 1.0, 0.0, 0.0, 1.0, 0.0, 0.0, 1.0, 0.0, 0.0, 0.0, 0.0, -1.0, 0.0, 0.0, -1.0, 0.0, 0.0, -1.0, 0.0, 0.0, -1.0, 0.0, 0.0, -1.0, 0.0, 0.0, -1.0, 0.0, 0.0, 1.0, 0.0, 0.0, 1.0, 0.0, 0.0, 1.0, 0.0, 0.0, 1.0, 0.0, 0.0, 1.0, 0.0, 0.0, 1.0, 0.0, 1.0, 0.0, 0.0, 1.0, 0.0, 0.0, 1.0, 0.0, 0.0, 1.0, 0.0, 0.0, 1.0, 0.0, 0.0, 1.0, 0.0, 0.0, -1.0, 0.0, 0.0, -1.0, 0.0, 0.0, -1.0, 0.0, 0.0, -1.0, 0.0, 0.0, -1.0, 0.0, 0.0, -1.0, 0.0, -1.0, 0.0, 0.0, -1.0, 0.0, 0.0, -1.0, 0.0, 0.0, -1.0, 0.0, 0.0, -1.0, 0.0, 0.0, -1.0, 0.0, 0.0, 1.0, 0.0, 0.0, 1.0, 0.0, 0.0, 1.0, 0.0, 0.0, 1.0, 0.0, 0.0, 1.0, 0.0, 0.0, 1.0, 0.0, 0.0, 0.0, 0.0, -1.0, 0.0, 0.0, -1.0, 0.0, 0.0, -1.0, 0.0, 0.0, -1.0, 0.0, 0.0, -1.0, 0.0, 0.0, -1.0, 0.0, 0.0, 1.0, 0.0, 0.0, 1.0, 0.0, 0.0, 1.0, 0.0, 0.0, 1.0, 0.0, 0.0, 1.0, 0.0, 0.0, 1.0, 0.0, 1.0, 0.0, 0.0, 1.0, 0.0, 0.0, 1.0, 0.0, 0.0, 1.0, 0.0, 0.0, 1.0, 0.0, 0.0, 1.0, 0.0, 0.0, -1.0, 0.0, 0.0, -1.0, 0.0, 0.0, -1.0, 0.0, 0.0, -1.0, 0.0, 0.0, -1.0, 0.0, 0.0, -1.0, 0.0, -1.0, 0.0, 0.0, -1.0, 0.0, 0.0, -1.0, 0.0, 0.0, -1.0, 0.0, 0.0, -1.0, 0.0, 0.0, -1.0, 0.0, 0.0, 1.0, 0.0, 0.0, 1.0, 0.0, 0.0, 1.0, 0.0, 0.0, 1.0, 0.0, 0.0, 1.0, 0.0, 0.0, 1.0, 0.0, 0.0, 0.0, 0.0, -1.0, 0.0, 0.0, -1.0, 0.0, 0.0, -1.0, 0.0, 0.0, -1.0, 0.0, 0.0, -1.0, 0.0, 0.0, -1.0, 0.0, 0.0, 1.0, 0.0, 0.0, 1.0, 0.0, 0.0, 1.0, 0.0, 0.0, 1.0, 0.0, 0.0, 1.0, 0.0, 0.0, 1.0, 0.0, 1.0, 0.0, 0.0, 1.0, 0.0, 0.0, 1.0, 0.0, 0.0, 1.0, 0.0, 0.0, 1.0, 0.0, 0.0, 1.0, 0.0, 0.0, -1.0, 0.0, 0.0, -1.0, 0.0, 0.0, -1.0, 0.0, 0.0, -1.0, 0.0, 0.0, -1.0, 0.0, 0.0, -1.0, 0.0, -1.0, 0.0, 0.0, -1.0, 0.0, 0.0, -1.0, 0.0, 0.0, -1.0, 0.0, 0.0, -1.0, 0.0, 0.0, -1.0, 0.0, 0.0, 1.0, 0.0, 0.0, 1.0, 0.0, 0.0, 1.0, 0.0, 0.0, 1.0, 0.0, 0.0, 1.0, 0.0, 0.0, 1.0, 0.0, 0.0, 0.0, 0.0, -1.0, 0.0, 0.0, -1.0, 0.0, 0.0, -1.0, 0.0, 0.0, -1.0, 0.0, 0.0, -1.0, 0.0, 0.0, -1.0, 0.0, 0.0, 1.0, 0.0, 0.0, 1.0, 0.0, 0.0, 1.0, 0.0, 0.0, 1.0, 0.0, 0.0, 1.0, 0.0, 0.0, 1.0, 0.0, 1.0, 0.0, 0.0, 1.0, 0.0, 0.0, 1.0, 0.0, 0.0, 1.0, 0.0, 0.0, 1.0, 0.0, 0.0, 1.0, 0.0, 0.0, -1.0, 0.0, 0.0, -1.0, 0.0, 0.0, -1.0, 0.0, 0.0, -1.0, 0.0, 0.0, -1.0, 0.0, 0.0, -1.0, 0.0, -1.0, 0.0, 0.0, -1.0, 0.0, 0.0, -1.0, 0.0, 0.0, -1.0, 0.0, 0.0, -1.0, 0.0, 0.0, -1.0, 0.0, 0.0, 1.0, 0.0, 0.0, 1.0, 0.0, 0.0, 1.0, 0.0, 0.0, 1.0, 0.0, 0.0, 1.0, 0.0, 0.0, 1.0, 0.0, 0.0, 0.0, 0.0, -1.0, 0.0, 0.0, -1.0, 0.0, 0.0, -1.0, 0.0, 0.0, -1.0, 0.0, 0.0, -1.0, 0.0, 0.0, -1.0, 0.0, 0.0, 1.0, 0.0, 0.0, 1.0, 0.0, 0.0, 1.0, 0.0, 0.0, 1.0, 0.0, 0.0, 1.0, 0.0, 0.0, 1.0, 0.0, 1.0, 0.0, 0.0, 1.0, 0.0, 0.0, 1.0, 0.0, 0.0, 1.0, 0.0, 0.0, 1.0, 0.0, 0.0, 1.0, 0.0, 0.0, -1.0, 0.0, 0.0, -1.0, 0.0, 0.0, -1.0, 0.0, 0.0, -1.0, 0.0, 0.0, -1.0, 0.0, 0.0, -1.0, 0.0, -1.0, 0.0, 0.0, -1.0, 0.0, 0.0, -1.0, 0.0, 0.0, -1.0, 0.0, 0.0, -1.0, 0.0, 0.0, -1.0, 0.0, 0.0, 1.0, 0.0, 0.0, 1.0, 0.0, 0.0, 1.0, 0.0, 0.0, 1.0, 0.0, 0.0, 1.0, 0.0, 0.0, 1.0, 0.0, 0.0, 0.0, 0.0, -1.0, 0.0, 0.0, -1.0, 0.0, 0.0, -1.0, 0.0, 0.0, -1.0, 0.0, 0.0, -1.0, 0.0, 0.0, -1.0, 0.0, 0.0, 1.0, 0.0, 0.0, 1.0, 0.0, 0.0, 1.0, 0.0, 0.0, 1.0, 0.0, 0.0, 1.0, 0.0, 0.0, 1.0, 0.0, 1.0, 0.0, 0.0, 1.0, 0.0, 0.0, 1.0, 0.0, 0.0, 1.0, 0.0, 0.0, 1.0, 0.0, 0.0, 1.0, 0.0, 0.0, -1.0, 0.0, 0.0, -1.0, 0.0, 0.0, -1.0, 0.0, 0.0, -1.0, 0.0, 0.0, -1.0, 0.0, 0.0, -1.0, 0.0, -1.0, 0.0, 0.0, -1.0, 0.0, 0.0, -1.0, 0.0, 0.0, -1.0, 0.0, 0.0, -1.0, 0.0, 0.0, -1.0, 0.0, 0.0, 1.0, 0.0, 0.0, 1.0, 0.0, 0.0, 1.0, 0.0, 0.0, 1.0, 0.0, 0.0, 1.0, 0.0, 0.0, 1.0, 0.0, 0.0, 0.0, 0.0, -1.0, 0.0, 0.0, -1.0, 0.0, 0.0, -1.0, 0.0, 0.0, -1.0, 0.0, 0.0, -1.0, 0.0, 0.0, -1.0, 0.0, 0.0, 1.0, 0.0, 0.0, 1.0, 0.0, 0.0, 1.0, 0.0, 0.0, 1.0, 0.0, 0.0, 1.0, 0.0, 0.0, 1.0, 0.0, 1.0, 0.0, 0.0, 1.0, 0.0, 0.0, 1.0, 0.0, 0.0, 1.0, 0.0, 0.0, 1.0, 0.0, 0.0, 1.0, 0.0, 0.0, -1.0, 0.0, 0.0, -1.0, 0.0, 0.0, -1.0, 0.0, 0.0, -1.0, 0.0, 0.0, -1.0, 0.0, 0.0, -1.0, 0.0, -1.0, 0.0, 0.0, -1.0, 0.0, 0.0, -1.0, 0.0, 0.0, -1.0, 0.0, 0.0, -1.0, 0.0, 0.0, -1.0, 0.0, 0.0, 1.0, 0.0, 0.0, 1.0, 0.0, 0.0, 1.0, 0.0, 0.0, 1.0, 0.0, 0.0, 1.0, 0.0, 0.0, 1.0, 0.0, 0.0, 0.0, 0.0, -1.0, 0.0, 0.0, -1.0, 0.0, 0.0, -1.0, 0.0, 0.0, -1.0, 0.0, 0.0, -1.0, 0.0, 0.0, -1.0, 0.0, 0.0, 1.0, 0.0, 0.0, 1.0, 0.0, 0.0, 1.0, 0.0, 0.0, 1.0, 0.0, 0.0, 1.0, 0.0, 0.0, 1.0, 0.0, 1.0, 0.0, 0.0, 1.0, 0.0, 0.0, 1.0, 0.0, 0.0, 1.0, 0.0, 0.0, 1.0, 0.0, 0.0, 1.0, 0.0, 0.0, -1.0, 0.0, 0.0, -1.0, 0.0, 0.0, -1.0, 0.0, 0.0, -1.0, 0.0, 0.0, -1.0, 0.0, 0.0, -1.0, 0.0, -1.0, 0.0, 0.0, -1.0, 0.0, 0.0, -1.0, 0.0, 0.0, -1.0, 0.0, 0.0, -1.0, 0.0, 0.0, -1.0, 0.0, 0.0, 1.0, 0.0, 0.0, 1.0, 0.0, 0.0, 1.0, 0.0, 0.0, 1.0, 0.0, 0.0, 1.0, 0.0, 0.0, 1.0, 0.0, 0.0, 0.0, 0.0, -1.0, 0.0, 0.0, -1.0, 0.0, 0.0, -1.0, 0.0, 0.0, -1.0, 0.0, 0.0, -1.0, 0.0, 0.0, -1.0, 0.0, 0.0, 1.0, 0.0, 0.0, 1.0, 0.0, 0.0, 1.0, 0.0, 0.0, 1.0, 0.0, 0.0, 1.0, 0.0, 0.0, 1.0, 0.0, 1.0, 0.0, 0.0, 1.0, 0.0, 0.0, 1.0, 0.0, 0.0, 1.0, 0.0, 0.0, 1.0, 0.0, 0.0, 1.0, 0.0, 0.0, -1.0, 0.0, 0.0, -1.0, 0.0, 0.0, -1.0, 0.0, 0.0, -1.0, 0.0, 0.0, -1.0, 0.0, 0.0, -1.0, 0.0])] * 3)])
me_01_0_whole = bpy.data.meshes.new('01:0:whole')
me_01_0_whole.from_pydata([(-0.5, 0.5, -0.5), (0.5, 0.5, 0.5), (0.5, 0.5, -0.5), (-0.5, 0.5, 0.5), (-0.5, -0.5, -0.5), (0.5, -0.5, -0.5), (0.5, -0.5, 0.5), (-0.5, -0.5, 0.5), (-0.5, 0.5, -0.5), (0.5, 0.5, -0.5), (0.5, -0.5, -0.5), (-0.5, -0.5, -0.5), (-0.5, 0.5, 0.5), (-0.5, -0.5, 0.5), (0.5, -0.5, 0.5), (0.5, 0.5, 0.5), (0.5, 0.5, -0.5), (0.5, 0.5, 0.5), (0.5, -0.5, 0.5), (0.5, -0.5, -0.5), (-0.5, 0.5, -0.5), (-0.5, -0.5, -0.5), (-0.5, -0.5, 0.5), (-0.5, 0.5, 0.5)], [], [(0, 1, 2), (0, 3, 1), (4, 5, 6), (4, 6, 7), (8, 9, 10), (8, 10, 11), (12, 13, 14), (12, 14, 15), (16, 17, 18), (16, 18, 19), (20, 21, 22), (20, 22, 23)])
_uv = me_01_0_whole.uv_layers.new(name='UVMap')
_uv.uv.foreach_set('vector', [0.268, 0.768, 0.482, 0.982, 0.482, 0.768, 0.268, 0.768, 0.268, 0.982, 0.482, 0.982, 0.268, 0.768, 0.482, 0.768, 0.482, 0.982, 0.268, 0.768, 0.482, 0.982, 0.268, 0.982, 0.268, 0.768, 0.482, 0.768, 0.482, 0.982, 0.268, 0.768, 0.482, 0.982, 0.268, 0.982, 0.268, 0.768, 0.268, 0.982, 0.482, 0.982, 0.268, 0.768, 0.482, 0.982, 0.482, 0.768, 0.268, 0.768, 0.268, 0.982, 0.482, 0.982, 0.268, 0.768, 0.482, 0.982, 0.482, 0.768, 0.268, 0.768, 0.482, 0.768, 0.482, 0.982, 0.268, 0.768, 0.482, 0.982, 0.268, 0.982])
me_01_0_whole.materials.append(mat_material_world_prop_industrial)
me_01_0_whole.update()
me_01_0_whole.normals_split_custom_set([tuple(v) for v in zip(*[iter([0.0, 1.0, 0.0, 0.0, 1.0, 0.0, 0.0, 1.0, 0.0, 0.0, 1.0, 0.0, 0.0, 1.0, 0.0, 0.0, 1.0, 0.0, 0.0, -1.0, 0.0, 0.0, -1.0, 0.0, 0.0, -1.0, 0.0, 0.0, -1.0, 0.0, 0.0, -1.0, 0.0, 0.0, -1.0, 0.0, 0.0, 0.0, -1.0, 0.0, 0.0, -1.0, 0.0, 0.0, -1.0, 0.0, 0.0, -1.0, 0.0, 0.0, -1.0, 0.0, 0.0, -1.0, 0.0, 0.0, 1.0, 0.0, 0.0, 1.0, 0.0, 0.0, 1.0, 0.0, 0.0, 1.0, 0.0, 0.0, 1.0, 0.0, 0.0, 1.0, 1.0, 0.0, 0.0, 1.0, 0.0, 0.0, 1.0, 0.0, 0.0, 1.0, 0.0, 0.0, 1.0, 0.0, 0.0, 1.0, 0.0, 0.0, -1.0, 0.0, 0.0, -1.0, 0.0, 0.0, -1.0, 0.0, 0.0, -1.0, 0.0, 0.0, -1.0, 0.0, 0.0, -1.0, 0.0, 0.0])] * 3)])

# ---- objects
ob_00_asset = bpy.data.objects.new('00:asset', None)
ob_00_part_whole = bpy.data.objects.new('00:part:whole', None)
ob_00_0_whole = bpy.data.objects.new('00:0:whole', me_00_0_whole)
ob_01_asset = bpy.data.objects.new('01:asset', None)
ob_01_part_whole = bpy.data.objects.new('01:part:whole', None)
ob_01_0_whole = bpy.data.objects.new('01:0:whole', me_01_0_whole)

# ---- transforms, parenting, visibility, modifiers, constraints
ob_00_asset.location = (0.0, 0.0, 0.0)
ob_00_part_whole.parent = ob_00_asset
ob_00_part_whole.location = (0.0, 0.0, 0.0)
ob_00_0_whole.parent = ob_00_part_whole
ob_00_0_whole.location = (0.0, 0.0, 0.0)
ob_01_asset.location = (0.0, 0.0, 0.0)
ob_01_part_whole.parent = ob_01_asset
ob_01_part_whole.location = (0.0, 0.0, 0.0)
ob_01_0_whole.parent = ob_01_part_whole
ob_01_0_whole.location = (0.0, 0.0, 0.0)

# ---- collection membership
scene.collection.objects.link(ob_00_asset)
scene.collection.objects.link(ob_00_part_whole)
scene.collection.objects.link(ob_00_0_whole)
scene.collection.objects.link(ob_01_asset)
scene.collection.objects.link(ob_01_part_whole)
scene.collection.objects.link(ob_01_0_whole)

# ---- scene / render settings (as saved in the file)
scene.frame_start = 1; scene.frame_end = 250; scene.frame_set(1)
scene.render.engine = 'BLENDER_EEVEE_NEXT'
scene.render.bake_bias = 0.0
scene.render.bake_samples = 0
scene.render.compositor_device = 'GPU'
scene.eevee.use_volume_custom_range = False
scene.eevee.fast_gi_thickness_near = 0.1
scene.eevee.fast_gi_thickness_far = 0.0
scene.eevee.ray_tracing_options.screen_trace_thickness = 0.1
bpy.context.view_layer.update()

# ---- added for rendering (the .blend has no active camera and no usable light): camera, sun + grey world if the file has none
cam_auto = bpy.data.cameras.new('AutoCamera')
cam_auto.lens = 50.0
cam_auto.sensor_width = 36.0
cam_auto.clip_end = 1000.0
ob_auto_camera = bpy.data.objects.new('AutoCamera', cam_auto)
scene.collection.objects.link(ob_auto_camera)
ob_auto_camera.location = (1.60254, -1.92304, 1.28203)
ob_auto_camera.rotation_euler = (1.09748, -7.21219e-08, 0.694738)
scene.camera = ob_auto_camera
light_auto_sun = bpy.data.lights.new('AutoSun', 'SUN')
light_auto_sun.energy = 3.0
light_auto_sun.angle = 0.0523599
ob_auto_sun = bpy.data.objects.new('AutoSun', light_auto_sun)
scene.collection.objects.link(ob_auto_sun)
ob_auto_sun.rotation_euler = (0.872665, 0.174533, 0.523599)
if scene.world is None:
    world_auto = bpy.data.worlds.new('AutoWorld')
    world_auto.color = (0.3, 0.3, 0.3)
    scene.world = world_auto
bpy.context.view_layer.update()

